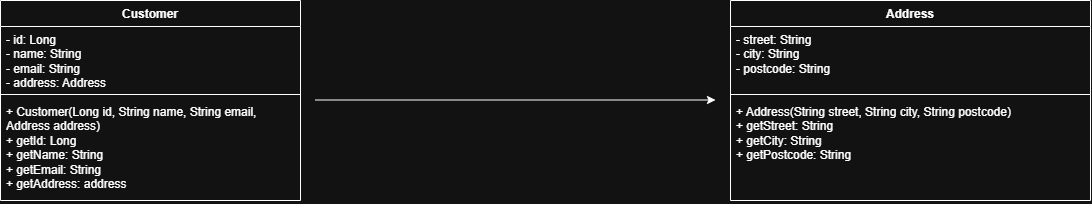

The diagram above was exported from draw.io. Its source (the exported page's mxGraphModel, read from the mxfile embedded in the PNG):
<mxGraphModel dx="1261" dy="564" grid="1" gridSize="10" guides="1" tooltips="1" connect="1" arrows="1" fold="1" page="1" pageScale="1" pageWidth="827" pageHeight="1169" math="0" shadow="0">
  <root>
    <mxCell id="0" />
    <mxCell id="1" parent="0" />
    <mxCell id="67Q4A0UvpbXIAhswwofL-2" parent="1" style="swimlane;fontStyle=1;align=center;verticalAlign=top;childLayout=stackLayout;horizontal=1;startSize=26;horizontalStack=0;resizeParent=1;resizeParentMax=0;resizeLast=0;collapsible=1;marginBottom=0;whiteSpace=wrap;html=1;" value="Customer" vertex="1">
      <mxGeometry height="200" width="300" x="70" y="240" as="geometry" />
    </mxCell>
    <mxCell id="67Q4A0UvpbXIAhswwofL-3" parent="67Q4A0UvpbXIAhswwofL-2" style="text;strokeColor=none;fillColor=none;align=left;verticalAlign=top;spacingLeft=4;spacingRight=4;overflow=hidden;rotatable=0;points=[[0,0.5],[1,0.5]];portConstraint=eastwest;whiteSpace=wrap;html=1;" value="- id: Long&lt;div&gt;- name: String&lt;/div&gt;&lt;div&gt;- email: String&lt;/div&gt;&lt;div&gt;- address: Address&lt;br&gt;&lt;div&gt;&lt;br&gt;&lt;/div&gt;&lt;/div&gt;" vertex="1">
      <mxGeometry height="64" width="300" y="26" as="geometry" />
    </mxCell>
    <mxCell id="67Q4A0UvpbXIAhswwofL-4" parent="67Q4A0UvpbXIAhswwofL-2" style="line;strokeWidth=1;fillColor=none;align=left;verticalAlign=middle;spacingTop=-1;spacingLeft=3;spacingRight=3;rotatable=0;labelPosition=right;points=[];portConstraint=eastwest;strokeColor=inherit;" value="" vertex="1">
      <mxGeometry height="8" width="300" y="90" as="geometry" />
    </mxCell>
    <mxCell id="67Q4A0UvpbXIAhswwofL-5" parent="67Q4A0UvpbXIAhswwofL-2" style="text;strokeColor=none;fillColor=none;align=left;verticalAlign=top;spacingLeft=4;spacingRight=4;overflow=hidden;rotatable=0;points=[[0,0.5],[1,0.5]];portConstraint=eastwest;whiteSpace=wrap;html=1;" value="+ Customer(Long id, String name, String email, Address address)&lt;div&gt;+ getId: Long&lt;/div&gt;&lt;div&gt;+ getName: String&lt;/div&gt;&lt;div&gt;+ getEmail: String&lt;/div&gt;&lt;div&gt;+ getAddress: address&lt;/div&gt;" vertex="1">
      <mxGeometry height="102" width="300" y="98" as="geometry" />
    </mxCell>
    <mxCell id="67Q4A0UvpbXIAhswwofL-11" parent="1" style="swimlane;fontStyle=1;align=center;verticalAlign=top;childLayout=stackLayout;horizontal=1;startSize=26;horizontalStack=0;resizeParent=1;resizeParentMax=0;resizeLast=0;collapsible=1;marginBottom=0;whiteSpace=wrap;html=1;" value="Address" vertex="1">
      <mxGeometry height="200" width="360" x="800" y="240" as="geometry" />
    </mxCell>
    <mxCell id="67Q4A0UvpbXIAhswwofL-12" parent="67Q4A0UvpbXIAhswwofL-11" style="text;strokeColor=none;fillColor=none;align=left;verticalAlign=top;spacingLeft=4;spacingRight=4;overflow=hidden;rotatable=0;points=[[0,0.5],[1,0.5]];portConstraint=eastwest;whiteSpace=wrap;html=1;" value="- street: String&lt;div&gt;- city: String&lt;/div&gt;&lt;div&gt;- postcode: String&lt;/div&gt;" vertex="1">
      <mxGeometry height="64" width="360" y="26" as="geometry" />
    </mxCell>
    <mxCell id="67Q4A0UvpbXIAhswwofL-13" parent="67Q4A0UvpbXIAhswwofL-11" style="line;strokeWidth=1;fillColor=none;align=left;verticalAlign=middle;spacingTop=-1;spacingLeft=3;spacingRight=3;rotatable=0;labelPosition=right;points=[];portConstraint=eastwest;strokeColor=inherit;" value="" vertex="1">
      <mxGeometry height="8" width="360" y="90" as="geometry" />
    </mxCell>
    <mxCell id="67Q4A0UvpbXIAhswwofL-14" parent="67Q4A0UvpbXIAhswwofL-11" style="text;strokeColor=none;fillColor=none;align=left;verticalAlign=top;spacingLeft=4;spacingRight=4;overflow=hidden;rotatable=0;points=[[0,0.5],[1,0.5]];portConstraint=eastwest;whiteSpace=wrap;html=1;" value="+ Address(String street, String city, String postcode)&lt;div&gt;+ getStreet: String&lt;/div&gt;&lt;div&gt;+ getCity: String&lt;/div&gt;&lt;div&gt;+ getPostcode: String&lt;/div&gt;" vertex="1">
      <mxGeometry height="102" width="360" y="98" as="geometry" />
    </mxCell>
    <mxCell id="67Q4A0UvpbXIAhswwofL-17" edge="1" parent="1" style="endArrow=classic;html=1;rounded=0;" value="">
      <mxGeometry height="50" relative="1" width="50" as="geometry">
        <mxPoint x="385" y="339.5" as="sourcePoint" />
        <mxPoint x="785" y="339.5" as="targetPoint" />
      </mxGeometry>
    </mxCell>
  </root>
</mxGraphModel>